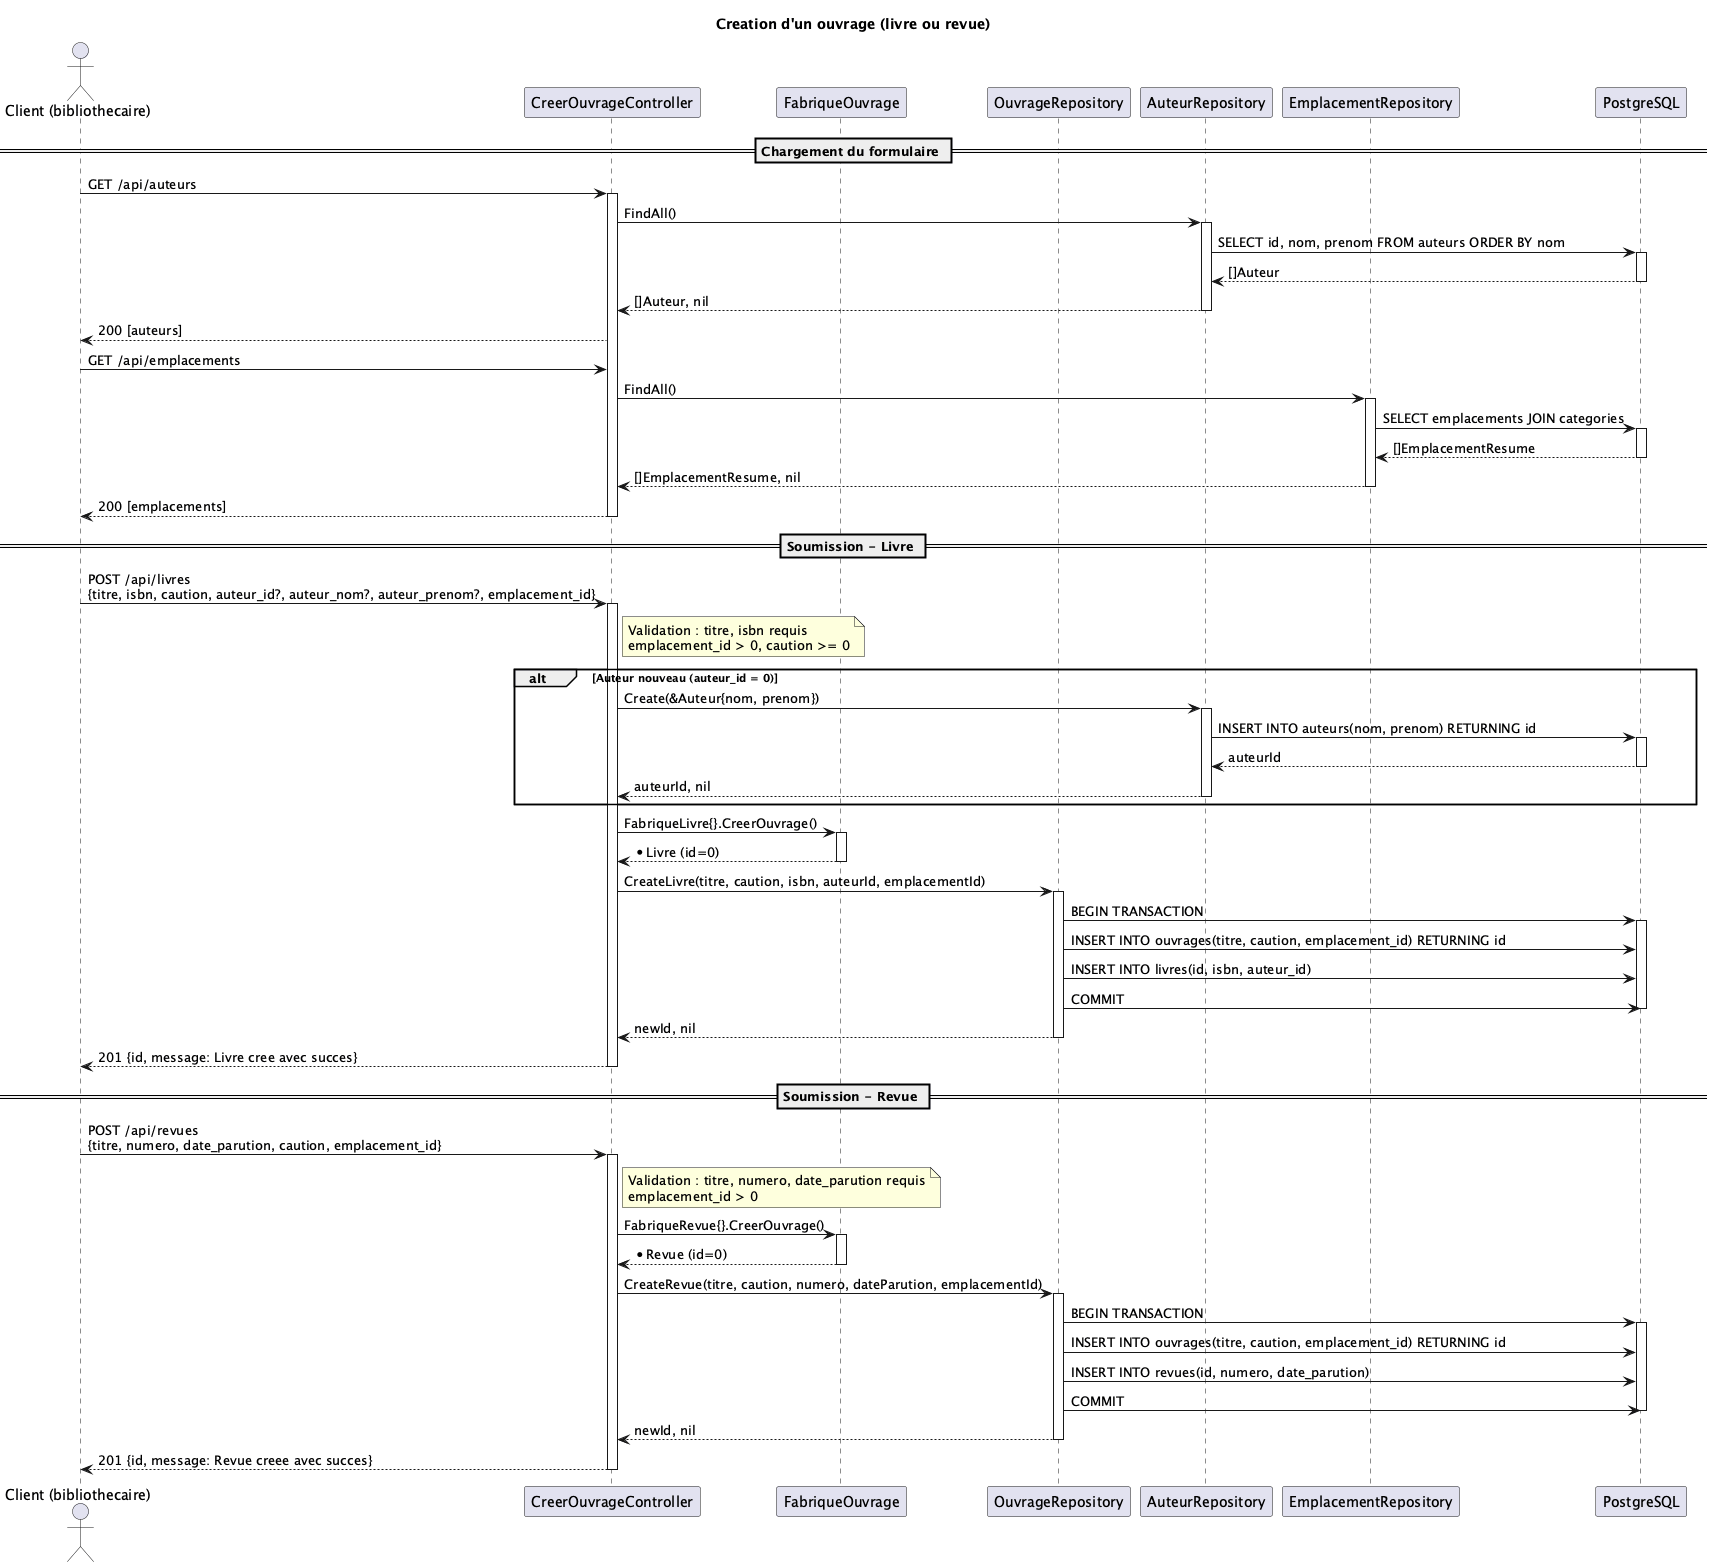

The diagram above was rendered by PlantUML. Its source (embedded in the PNG):
@startuml
title Creation d'un ouvrage (livre ou revue)

actor "Client (bibliothecaire)" as C
participant "CreerOuvrageController" as CTL
participant "FabriqueOuvrage" as FAB
participant "OuvrageRepository" as OR
participant "AuteurRepository" as AR
participant "EmplacementRepository" as EMR
participant "PostgreSQL" as DB

== Chargement du formulaire ==
C -> CTL : GET /api/auteurs
activate CTL
CTL -> AR : FindAll()
activate AR
AR -> DB : SELECT id, nom, prenom FROM auteurs ORDER BY nom
activate DB
DB --> AR : []Auteur
deactivate DB
AR --> CTL : []Auteur, nil
deactivate AR
CTL --> C : 200 [auteurs]

C -> CTL : GET /api/emplacements
CTL -> EMR : FindAll()
activate EMR
EMR -> DB : SELECT emplacements JOIN categories
activate DB
DB --> EMR : []EmplacementResume
deactivate DB
EMR --> CTL : []EmplacementResume, nil
deactivate EMR
CTL --> C : 200 [emplacements]
deactivate CTL

== Soumission - Livre ==
C -> CTL : POST /api/livres\n{titre, isbn, caution, auteur_id?, auteur_nom?, auteur_prenom?, emplacement_id}
activate CTL
note right of CTL : Validation : titre, isbn requis\nemplacement_id > 0, caution >= 0
alt Auteur nouveau (auteur_id = 0)
CTL -> AR : Create(&Auteur{nom, prenom})
activate AR
AR -> DB : INSERT INTO auteurs(nom, prenom) RETURNING id
activate DB
DB --> AR : auteurId
deactivate DB
AR --> CTL : auteurId, nil
deactivate AR
end
CTL -> FAB : FabriqueLivre{}.CreerOuvrage()
activate FAB
FAB --> CTL : *Livre (id=0)
deactivate FAB
CTL -> OR : CreateLivre(titre, caution, isbn, auteurId, emplacementId)
activate OR
OR -> DB : BEGIN TRANSACTION
activate DB
OR -> DB : INSERT INTO ouvrages(titre, caution, emplacement_id) RETURNING id
OR -> DB : INSERT INTO livres(id, isbn, auteur_id)
OR -> DB : COMMIT
deactivate DB
OR --> CTL : newId, nil
deactivate OR
CTL --> C : 201 {id, message: Livre cree avec succes}
deactivate CTL

== Soumission - Revue ==
C -> CTL : POST /api/revues\n{titre, numero, date_parution, caution, emplacement_id}
activate CTL
note right of CTL : Validation : titre, numero, date_parution requis\nemplacement_id > 0
CTL -> FAB : FabriqueRevue{}.CreerOuvrage()
activate FAB
FAB --> CTL : *Revue (id=0)
deactivate FAB
CTL -> OR : CreateRevue(titre, caution, numero, dateParution, emplacementId)
activate OR
OR -> DB : BEGIN TRANSACTION
activate DB
OR -> DB : INSERT INTO ouvrages(titre, caution, emplacement_id) RETURNING id
OR -> DB : INSERT INTO revues(id, numero, date_parution)
OR -> DB : COMMIT
deactivate DB
OR --> CTL : newId, nil
deactivate OR
CTL --> C : 201 {id, message: Revue creee avec succes}
deactivate CTL
@enduml